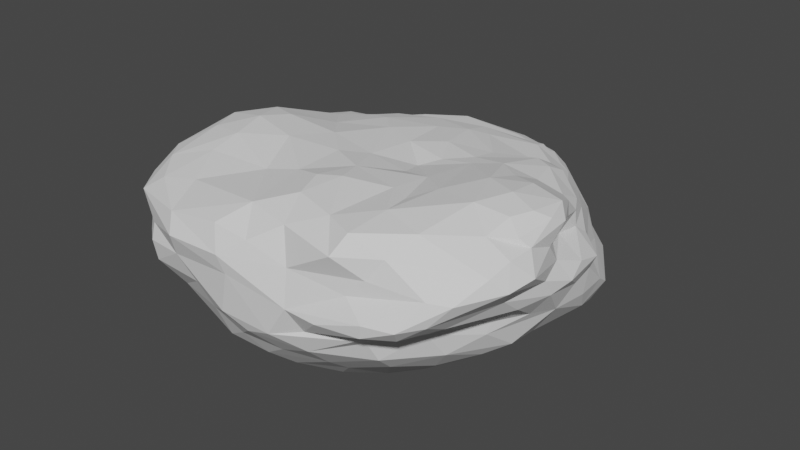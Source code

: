 # Source: flat_rock_2.blend  (saved by Blender 2.80.75; exported with 4.5.12 LTS)
import bpy
from mathutils import Matrix  # noqa: F401  (used for matrix-valued properties, if any)

bpy.ops.wm.read_factory_settings(use_empty=True)
scene = bpy.context.scene
scene.name = 'Scene'

# ---- collections
col_collection = bpy.data.collections.new('Collection'); scene.collection.children.link(col_collection)

# ---- world
world_world = bpy.data.worlds.new('World'); scene.world = world_world
world_world.use_nodes = True; world_world.node_tree.nodes.clear()
_N = world_world.node_tree.nodes; _L = world_world.node_tree.links
n0 = _N.new('ShaderNodeOutputWorld'); n0.name = 'World Output'; n0.location = (300, 300)
n1 = _N.new('ShaderNodeBackground'); n1.name = 'Background'; n1.location = (10, 300)
n1.inputs[0].default_value = (0.05088, 0.05088, 0.05088, 1.0)
_L.new(n1.outputs[0], n0.inputs[0])
n0.is_active_output = True
world_world.color = (0.05088, 0.05088, 0.05088)
world_world.use_sun_shadow = False
world_world.sun_shadow_jitter_overblur = 0.0

# ---- meshes
me_icosphere = bpy.data.meshes.new('Icosphere')
me_icosphere.from_pydata([(-0.8972, -0.3638, -0.2757), (-0.6734, -0.4836, -0.5181), (-0.1849, -0.1814, -0.9009), (-0.4287, -0.3717, -0.7259), (-0.3552, -0.2453, -0.8453), (-0.9673, 0.0118, -0.4793), (-0.7491, -0.0007088, -0.616), (-0.6394, -0.3613, -0.6255), (-0.7869, -0.4468, -0.4088), (-0.8882, 0.5668, -0.3687), (-0.664, 0.8699, -0.1355), (-0.9762, 0.4188, -0.2975), (-0.7227, 0.8511, -0.3399), (-0.2454, 1.096, -0.4701), (-0.04334, 1.07, -0.4939), (-0.4634, 1.04, -0.4659), (-0.5611, -0.4387, 1.232), (0.188, -0.1549, -0.7995), (0.1397, 0.7083, -0.6486), (0.3462, 0.4807, -0.6716), (-0.1628, 0.4995, -0.85), (0.3016, 0.8669, -0.5277), (-0.7093, 0.7744, -0.4412), (0.2285, 0.9704, -0.4834), (-0.8848, -0.5301, 0.99), (0.02993, -0.2967, -0.7913), (0.09765, 0.1956, -0.9073), (-0.08123, 0.25, -0.9253), (0.3176, 0.01387, -0.7585), (-0.9615, -0.3798, 0.5176), (-0.2154, 0.6951, -0.6688), (0.5603, -0.1121, -0.6252), (0.1525, 0.407, -0.8337), (-0.7669, -0.665, 1.033), (0.09048, 0.6778, 0.7714), (-0.8512, -0.2248, -0.5073), (0.7207, 0.2937, -0.3814), (-0.2629, 0.0, -0.9253), (-0.379, -0.6747, -0.4408), (-0.5931, -0.6663, -0.2619), (-0.9937, 0.4857, -0.1663), (-0.698, -0.6502, -0.09245), (-0.8244, -0.5334, 0.01596), (-1.048, -0.003638, -0.1624), (1.007, 0.2612, 0.1368), (-0.2933, -0.4345, -0.7033), (-1.011, -0.1548, -0.2634), (-1.061, 0.2169, -0.1802), (-0.9656, -0.3307, 0.1597), (-1.041, -0.06558, 0.4078), (0.4721, 0.2629, -0.6176), (-0.633, -0.8257, 0.9988), (-0.6617, 0.4563, 0.8322), (0.7622, -0.6853, 0.2748), (-0.7365, -0.8692, 0.8417), (-0.8875, -0.6841, 0.8034), (-0.9368, -0.5485, 0.7265), (-0.9544, -0.3604, 0.8876), (-0.8082, 0.3388, 0.7655), (-0.6145, 0.5952, 0.7131), (-0.3146, -0.3438, 1.275), (-0.7773, 0.2071, 0.8894), (-0.3844, -0.9953, 0.9408), (-0.4583, -0.789, 1.052), (-0.4477, 0.4659, 0.8119), (-0.3525, 0.2895, 1.069), (-0.7926, -0.002186, 1.085), (-0.124, 0.5172, 1.007), (-0.8658, 0.3942, 0.5219), (0.148, 0.5444, 1.034), (0.2363, -0.0918, 1.108), (-0.2478, 0.585, 0.8482), (0.1556, 0.3972, 1.111), (-0.8595, -0.185, 1.126), (-0.1129, 1.057, 0.4619), (0.2682, 0.988, 0.1501), (-0.3925, 0.9722, 0.4969), (-0.51, 0.8716, 0.3824), (-0.1143, 0.7374, 0.7558), (-0.6478, 0.7125, 0.24), (-0.9684, 0.48, -0.02261), (-0.9695, -0.1373, 0.7731), (-0.7416, -0.2279, -0.5732), (-1.045, 0.1991, 0.2882), (-0.9993, 0.05115, 0.5735), (-0.2866, 0.7327, 0.7371), (-0.5177, -0.1308, 1.256), (0.01915, 1.061, 0.3124), (-0.5179, 0.8001, 0.1642), (-0.7383, 0.691, 0.03721), (-0.3142, 0.7972, -0.6089), (-0.6476, 0.3262, -0.6312), (-0.3105, 0.898, 0.04494), (-0.02781, 1.046, -0.2022), (-0.2671, 1.097, -0.3627), (-0.5255, -0.0002952, -0.8507), (0.2995, 0.9589, -0.03213), (-0.4699, 0.5281, -0.6504), (0.06273, 0.9371, -0.5785), (0.6839, 0.7063, 0.1548), (-0.2308, 0.9163, 0.7097), (-0.3178, 0.4374, 1.004), (-0.4974, 0.3993, 0.8913), (0.02349, 1.002, 0.06283), (-0.5994, -0.2563, 1.276), (-0.8726, -0.6526, 0.4793), (-0.2858, 0.9826, 0.6348), (-1.046, 0.06984, 0.109), (-0.9262, -0.08985, 0.9315), (-0.3715, 0.573, 0.7466), (-0.9851, 0.2838, 0.4488), (-0.709, 0.6684, 0.5441), (-0.6258, 0.6817, -0.5374), (0.06545, 1.036, 0.5552), (-0.4339, 0.8027, 0.6966), (-0.4893, 0.8777, 0.5794), (-0.7727, -0.3812, 1.155), (-0.5743, 0.2671, 0.9701), (-0.03156, -1.068, 0.8103), (-0.09008, -1.009, 1.04), (0.06948, 1.026, 0.1855), (-0.6727, -0.8743, 0.141), (-0.6711, 0.7431, 0.4668), (-0.6964, -0.04774, 1.187), (-0.5766, 0.7607, 0.6312), (-0.9871, 0.3321, 0.254), (-0.7378, 0.5516, 0.6812), (-0.8794, 0.6568, -0.1474), (-0.5181, 1.024, -0.3244), (-0.09985, 0.7992, -0.6255), (0.2078, 1.08, 0.4333), (0.3161, 0.8432, 0.6386), (-0.3264, 0.8914, 0.1898), (0.2065, 1.088, 0.3436), (0.1024, 0.8154, 0.6837), (1.151, -0.5157, 0.9759), (0.5889, -0.7017, -0.1915), (0.6845, -0.5182, -0.2928), (0.5256, -0.3901, -0.6233), (-0.006686, -0.8331, -0.4318), (0.08026, -0.7494, -0.5623), (-0.0001062, -1.052, 0.6289), (0.8352, -0.9691, 0.6453), (1.085, -0.3171, 1.048), (1.099, -0.3564, 0.7627), (0.3982, -0.5008, -0.669), (0.3603, -0.7107, -0.4048), (0.2514, -0.6301, -0.6433), (-0.3383, -1.054, 0.7697), (1.007, -0.837, 0.9029), (0.9025, 0.05798, 1.122), (0.5648, -0.2673, -0.6536), (0.2351, -0.4331, -0.7125), (1.128, -0.653, 0.9461), (-0.5878, -0.961, 0.4651), (0.9691, -0.06256, 0.8754), (1.088, -0.597, 1.162), (0.9161, -0.8852, 0.9218), (0.5323, -0.9916, 1.143), (1.074, -0.709, 1.086), (1.081, -0.3105, 1.311), (0.7261, -0.2274, 1.392), (0.9622, -0.4692, 0.4239), (1.101, -0.08649, 0.7197), (1.12, -0.1848, 0.625), (0.6854, -0.9968, 0.5022), (0.5752, -0.8975, 0.2718), (0.3384, -0.9315, -0.006765), (0.1966, -1.016, 0.1422), (0.803, -0.9155, 0.4944), (1.025, -0.3568, 1.377), (0.896, -0.313, 1.432), (1.058, -0.5002, 1.266), (0.5789, -0.7032, 1.366), (0.9858, -0.4607, 1.379), (0.7815, -0.7622, 1.33), (0.236, -0.9297, 1.176), (0.6642, -0.9327, 0.963), (0.7293, -0.8953, 1.175), (1.038, -0.1689, 1.328), (0.9684, -0.5904, 1.295), (1.056, -0.5741, 0.7342), (1.096, -0.4691, 1.178), (0.9707, 0.1612, 0.7004), (1.084, 0.07161, 0.6125), (0.9612, 0.07948, 0.9848), (1.096, -0.2312, 1.231), (0.746, -0.07489, 1.31), (0.7882, 0.03331, 1.215), (1.102, -0.3126, 0.5877), (1.074, -0.2396, 0.841), (0.5899, -0.8504, 0.2184), (0.7401, 0.3202, 1.066), (0.4378, -0.2749, 1.253), (0.8298, -0.4817, 1.426), (0.6089, 0.03915, 1.261), (1.005, -0.05568, 1.07), (0.008356, -0.8836, 1.205), (0.4345, 0.2112, 1.145), (0.8789, -0.1393, 1.369), (0.7237, 0.3995, 0.8852), (0.723, 0.5974, 0.4235), (0.2482, 0.7237, 0.8377), (0.9957, -0.16, 0.9383), (-0.02015, 0.6198, 0.9198), (0.9151, -0.7597, 0.5496), (0.9543, 0.2809, -0.1566), (0.9167, -0.1291, -0.1209), (0.6125, -0.4203, 1.36), (0.5425, -0.5497, 1.321), (0.207, 0.171, 1.158), (0.4394, -0.5023, 1.323), (-0.4261, -0.8128, -0.2252), (-0.1234, -0.8124, -0.4633), (-0.1753, -0.9732, 0.06672), (-0.08271, -0.5664, -0.644), (0.8446, 0.4137, -0.2764), (0.5259, 0.8655, -0.3129), (0.5403, 0.8758, -0.06988), (0.4473, 0.8846, 0.1444), (0.5948, 0.8431, -0.2087), (0.8639, 0.5519, -0.1682), (0.1218, 1.063, -0.3817), (0.3563, 0.9755, -0.3264), (0.6684, 0.7049, 0.3128), (0.3007, 0.961, 0.548), (0.3897, 0.7441, 0.7345), (0.9714, 0.3803, -0.02769), (0.3463, 1.003, 0.3963), (0.782, 0.6798, -0.03797), (0.08017, 0.9424, 0.6419), (0.6256, 0.6073, 0.5417), (0.5808, 0.7022, 0.489), (-0.06716, -0.9195, -0.1737), (0.84, 0.4836, 0.2635), (0.6201, 0.5727, 0.7895), (1.011, -0.3171, 0.3292), (0.6897, 0.65, -0.3071), (-0.1948, -0.8752, -0.3413), (0.2534, 0.4306, 1.086), (0.8417, -0.4047, -0.1505), (0.9209, -0.8848, 0.6843), (0.8809, 0.2649, 0.8151), (0.5902, 0.4587, 0.948), (0.8961, 0.1915, 0.9722), (0.9642, 0.08143, 0.8239), (0.9099, -0.4729, 0.1912), (0.06911, 0.05925, 1.16), (0.6996, -1.005, 0.6435), (0.9802, -0.02176, 1.176), (0.6341, 0.2745, 1.161), (0.7313, 0.2179, 1.175), (0.9192, 0.2787, 0.4117), (1.014, 0.1038, -0.0002392), (1.067, -0.06427, 0.4417), (0.061, -1.003, 0.04229), (0.1406, -0.8868, -0.2081), (0.7128, -0.3191, -0.4048), (0.3394, -0.8115, -0.2492), (1.045, -0.1696, 0.2614), (0.7944, -0.5918, 0.0006883), (0.8168, 0.1482, -0.3188), (0.9502, 0.2232, 0.5605), (1.04, 0.09621, 0.4373), (0.4259, 0.08185, 1.185), (0.9346, -0.3195, -0.04557), (0.3508, -0.9593, 0.2397), (0.5161, 0.4122, 0.9763), (0.4146, 0.6133, 0.9366), (0.6112, -0.8002, 0.004718), (0.9247, -0.4621, 0.3213), (0.8932, -0.548, 0.4003), (0.4031, 0.6858, 0.8869), (-0.05245, 0.6783, 0.8015), (0.008181, 0.3487, 1.092), (-0.05814, -1.034, 0.1847), (-0.2143, -0.5874, 1.162), (1.055, 0.03011, 0.2263), (0.8033, 0.4649, 0.551), (0.24, -0.5893, 1.376), (0.4717, -1.024, 0.4828), (0.2873, -0.236, 1.186), (-0.09139, 0.1028, 1.192), (0.5628, -0.9143, 1.316), (0.1739, -0.4308, 1.316), (0.4018, -0.8406, 1.307), (-0.5741, -0.5796, 1.139), (0.177, -0.7728, 1.322), (-0.03378, -0.5679, 1.255), (0.07497, -0.221, 1.232), (1.052, -0.4721, 0.5584), (0.3027, 0.001431, 1.147), (0.3038, -1.018, 0.4856), (0.2858, -0.9775, 0.839), (-0.5644, -0.9563, 0.2638), (0.4742, -0.01121, 1.217), (0.73, -0.7624, 0.337), (-0.4599, -0.8904, 0.01918), (-0.3556, -1.014, 0.5334), (-0.02982, -0.3225, 1.275), (-0.3631, 0.02641, 1.146), (0.09128, -1.008, 0.9897), (-0.6014, -0.9296, 0.6195), (-0.967, -0.4579, 0.3766), (-0.766, -0.8267, 0.3429), (-0.2268, 0.2373, 1.139), (0.5773, -0.9513, 0.7751), (-0.2023, -0.1587, 1.248), (-0.2521, -0.999, 0.3057), (0.1267, -0.6238, 1.348), (0.7097, 0.5246, 0.6635), (-1.056, 0.3463, -0.02921), (-0.9958, -0.3131, -0.01856), (-0.7621, 0.4976, -0.5461), (0.2532, 0.3301, -0.7911), (0.7393, -0.02312, -0.4601), (0.3893, -0.2345, -0.7123), (-0.322, 1.028, -0.561), (-0.004132, 0.0001018, -0.9425)], [], [(173, 175, 194), (122, 68, 111), (56, 24, 57), (317, 129, 90), (129, 98, 18), (1, 38, 39), (282, 274, 305), (276, 286, 63), (39, 121, 41), (161, 208, 194), (39, 38, 212), (84, 58, 110), (132, 92, 88), (210, 198, 72), (214, 275, 308), (24, 55, 54), (38, 45, 215), (73, 24, 116), (148, 298, 141), (7, 6, 95), (83, 110, 125), (29, 49, 303), (24, 54, 33), (299, 284, 289), (24, 73, 57), (57, 29, 56), (263, 44, 252), (315, 261, 207), (62, 197, 63), (29, 105, 56), (66, 61, 108), (158, 178, 283), (33, 116, 24), (62, 63, 51), (83, 49, 84), (121, 42, 41), (52, 61, 117), (38, 215, 213), (73, 123, 66), (302, 304, 154), (52, 58, 61), (264, 210, 291), (154, 294, 298), (291, 70, 295), (173, 211, 285), (33, 286, 16), (105, 55, 56), (304, 55, 105), (101, 64, 102), (247, 282, 289), (117, 300, 65), (68, 126, 111), (291, 295, 264), (180, 159, 156), (289, 284, 281), (168, 141, 275), (209, 193, 211), (83, 107, 49), (276, 197, 288), (282, 307, 289), (65, 300, 305), (33, 51, 286), (133, 228, 219), (75, 120, 133), (86, 104, 60), (292, 248, 306), (300, 117, 123), (133, 219, 75), (117, 61, 123), (70, 289, 281), (79, 88, 89), (88, 92, 10), (61, 66, 123), (299, 60, 288), (101, 102, 65), (287, 176, 285), (83, 84, 110), (108, 84, 81), (266, 280, 292), (79, 89, 125), (119, 301, 197), (292, 168, 266), (247, 70, 291), (55, 302, 54), (73, 81, 57), (68, 58, 126), (68, 125, 110), (73, 66, 108), (86, 60, 307), (161, 194, 171), (103, 120, 75), (285, 283, 173), (112, 313, 22), (148, 302, 298), (62, 118, 119), (62, 119, 197), (93, 103, 96), (287, 279, 309), (129, 18, 30), (90, 129, 30), (300, 123, 86), (300, 86, 307), (108, 58, 84), (236, 189, 290), (304, 302, 55), (117, 102, 52), (154, 298, 302), (173, 194, 208), (121, 304, 42), (222, 94, 93), (97, 112, 90), (286, 276, 16), (29, 303, 105), (105, 303, 304), (315, 50, 36), (54, 302, 148), (49, 48, 303), (57, 81, 29), (68, 79, 125), (117, 65, 102), (206, 221, 227), (16, 104, 116), (261, 315, 36), (62, 51, 54), (73, 116, 104), (99, 229, 218), (285, 158, 283), (293, 176, 301), (247, 289, 70), (22, 128, 15), (285, 176, 158), (177, 178, 158), (293, 306, 177), (176, 293, 158), (173, 283, 175), (159, 178, 157), (128, 22, 12), (263, 262, 184), (259, 236, 246), (214, 255, 275), (177, 157, 178), (206, 227, 253), (259, 254, 189), (157, 149, 159), (246, 265, 259), (193, 284, 211), (73, 104, 123), (234, 278, 252), (266, 165, 280), (175, 283, 178), (38, 238, 212), (44, 234, 252), (288, 287, 309), (159, 175, 178), (278, 201, 310), (306, 293, 292), (119, 118, 301), (284, 309, 279), (276, 288, 60), (141, 118, 148), (141, 292, 118), (180, 182, 172), (263, 252, 262), (265, 240, 257), (214, 308, 297), (206, 216, 221), (193, 208, 295), (288, 309, 284), (161, 171, 199), (60, 299, 307), (193, 209, 208), (293, 118, 292), (287, 285, 279), (180, 174, 194), (159, 180, 175), (60, 16, 276), (288, 197, 287), (293, 177, 158), (118, 62, 148), (180, 194, 175), (259, 265, 207), (176, 197, 301), (208, 209, 173), (284, 299, 288), (193, 281, 284), (247, 291, 210), (141, 168, 292), (266, 166, 165), (281, 193, 70), (157, 177, 306), (236, 259, 189), (298, 275, 141), (286, 51, 63), (38, 213, 238), (264, 198, 210), (208, 161, 295), (81, 73, 108), (236, 162, 270), (292, 280, 248), (98, 21, 18), (116, 33, 16), (294, 154, 121), (298, 308, 275), (255, 168, 275), (293, 301, 118), (180, 156, 182), (133, 130, 228), (180, 172, 174), (278, 234, 201), (62, 54, 148), (236, 290, 162), (44, 263, 277), (104, 16, 60), (44, 227, 234), (217, 220, 237), (236, 270, 246), (99, 218, 219), (56, 55, 24), (50, 315, 31), (7, 95, 4), (2, 37, 318), (4, 95, 37), (7, 82, 6), (7, 4, 3), (5, 313, 6), (46, 5, 0), (35, 5, 82), (7, 1, 82), (8, 0, 35), (215, 45, 25), (91, 95, 6), (25, 2, 318), (2, 45, 4), (45, 38, 3), (45, 2, 25), (9, 313, 5), (10, 128, 12), (127, 12, 9), (127, 9, 40), (18, 20, 30), (82, 1, 35), (97, 30, 20), (317, 98, 129), (13, 94, 14), (13, 317, 94), (14, 222, 23), (313, 91, 6), (91, 313, 97), (317, 112, 15), (15, 128, 94), (95, 97, 20), (17, 316, 152), (18, 19, 32), (19, 314, 32), (18, 32, 20), (19, 21, 36), (30, 97, 90), (122, 79, 68), (5, 35, 0), (91, 97, 95), (98, 14, 23), (21, 19, 18), (1, 8, 35), (5, 6, 82), (37, 2, 4), (1, 3, 38), (42, 303, 48), (3, 1, 7), (132, 76, 87), (89, 88, 10), (128, 93, 94), (10, 127, 89), (45, 3, 4), (11, 9, 5), (47, 11, 5), (10, 12, 127), (92, 128, 10), (317, 13, 14), (217, 21, 223), (21, 23, 223), (128, 92, 93), (22, 313, 9), (317, 15, 94), (15, 112, 22), (23, 222, 223), (151, 316, 31), (25, 318, 17), (26, 318, 27), (27, 318, 37), (28, 318, 26), (19, 36, 50), (304, 121, 154), (12, 22, 9), (112, 317, 90), (31, 316, 28), (32, 314, 26), (95, 27, 37), (261, 36, 216), (25, 17, 152), (26, 314, 28), (11, 47, 40), (1, 39, 8), (318, 28, 17), (28, 314, 50), (316, 17, 28), (238, 297, 212), (39, 212, 121), (40, 311, 80), (41, 42, 0), (42, 312, 0), (43, 47, 46), (238, 214, 297), (41, 8, 39), (42, 304, 303), (47, 83, 311), (31, 315, 151), (212, 297, 121), (98, 317, 14), (50, 31, 28), (84, 49, 81), (43, 312, 107), (47, 43, 107), (29, 81, 49), (21, 98, 23), (33, 54, 51), (20, 32, 27), (314, 19, 50), (46, 0, 312), (32, 26, 27), (276, 63, 197), (80, 83, 125), (42, 48, 312), (48, 49, 107), (107, 312, 48), (8, 41, 0), (5, 46, 47), (43, 46, 312), (47, 107, 83), (110, 58, 68), (40, 47, 311), (80, 311, 83), (52, 59, 126), (316, 151, 138), (20, 27, 95), (94, 222, 14), (112, 97, 313), (58, 108, 61), (96, 223, 222), (36, 21, 237), (96, 222, 93), (136, 146, 145), (307, 282, 300), (134, 273, 34), (226, 232, 131), (69, 34, 204), (225, 131, 232), (75, 219, 96), (130, 133, 74), (152, 215, 25), (74, 87, 76), (156, 153, 135), (289, 307, 299), (226, 231, 232), (113, 130, 74), (126, 59, 111), (89, 127, 80), (156, 159, 153), (153, 241, 181), (169, 241, 142), (256, 139, 258), (316, 145, 152), (215, 147, 140), (282, 305, 300), (159, 149, 153), (104, 86, 123), (64, 71, 109), (204, 273, 71), (204, 71, 67), (67, 274, 72), (241, 169, 205), (71, 85, 109), (67, 69, 204), (226, 272, 235), (305, 101, 65), (274, 282, 247), (85, 71, 78), (144, 135, 153), (198, 267, 239), (151, 315, 257), (145, 147, 152), (147, 146, 140), (137, 136, 145), (145, 316, 138), (257, 138, 151), (137, 257, 240), (147, 215, 152), (258, 139, 140), (137, 138, 257), (140, 139, 213), (140, 146, 258), (145, 138, 137), (147, 145, 146), (140, 213, 215), (124, 111, 59), (181, 144, 153), (231, 226, 235), (67, 72, 69), (11, 40, 9), (109, 114, 124), (59, 64, 109), (230, 100, 134), (126, 58, 52), (92, 120, 103), (273, 204, 34), (202, 34, 69), (67, 71, 101), (100, 78, 134), (130, 225, 228), (75, 96, 103), (106, 115, 114), (78, 273, 134), (78, 71, 273), (132, 77, 76), (80, 125, 89), (74, 106, 113), (109, 124, 59), (101, 305, 67), (87, 74, 133), (106, 76, 115), (77, 115, 76), (115, 77, 122), (85, 114, 109), (113, 225, 130), (74, 76, 106), (115, 122, 124), (77, 88, 79), (100, 114, 85), (99, 219, 224), (114, 115, 124), (80, 127, 40), (87, 120, 132), (92, 132, 120), (111, 124, 122), (93, 92, 103), (77, 79, 122), (88, 77, 132), (59, 52, 102), (133, 120, 87), (305, 274, 67), (182, 135, 143), (113, 230, 225), (64, 101, 71), (64, 59, 102), (100, 230, 113), (100, 85, 78), (113, 106, 100), (100, 106, 114), (245, 183, 242), (264, 195, 250), (142, 241, 149), (197, 176, 287), (143, 186, 182), (191, 53, 296), (157, 142, 149), (270, 271, 53), (193, 295, 70), (153, 149, 241), (296, 169, 166), (135, 190, 143), (144, 181, 189), (173, 209, 211), (168, 167, 166), (195, 295, 161), (163, 184, 245), (163, 164, 184), (150, 244, 251), (172, 160, 170), (172, 170, 174), (135, 144, 190), (160, 172, 182), (184, 183, 245), (196, 186, 143), (164, 189, 254), (181, 241, 205), (196, 155, 185), (161, 187, 195), (238, 139, 233), (242, 244, 245), (271, 270, 162), (164, 144, 189), (310, 201, 231), (184, 262, 183), (199, 188, 187), (182, 156, 135), (143, 190, 203), (196, 249, 186), (196, 143, 203), (139, 256, 233), (165, 169, 142), (160, 182, 186), (161, 199, 187), (170, 171, 174), (179, 249, 199), (150, 249, 185), (199, 171, 179), (181, 205, 290), (185, 155, 245), (150, 188, 199), (174, 171, 194), (164, 254, 184), (196, 203, 155), (160, 179, 170), (150, 199, 249), (195, 187, 188), (248, 165, 142), (244, 242, 200), (160, 186, 179), (179, 186, 249), (248, 157, 306), (170, 179, 171), (205, 271, 290), (169, 296, 205), (168, 166, 266), (144, 164, 190), (142, 157, 248), (203, 190, 155), (251, 188, 150), (185, 245, 244), (188, 251, 195), (150, 185, 244), (165, 166, 169), (192, 200, 243), (195, 264, 295), (190, 163, 155), (296, 166, 191), (165, 248, 280), (53, 269, 260), (258, 167, 256), (227, 44, 253), (234, 229, 99), (227, 229, 234), (225, 230, 131), (217, 237, 21), (234, 99, 224), (310, 200, 242), (278, 242, 262), (221, 220, 229), (242, 278, 310), (247, 210, 274), (220, 218, 229), (233, 214, 238), (53, 271, 205), (308, 298, 294), (294, 121, 297), (213, 139, 238), (192, 251, 244), (246, 270, 53), (206, 207, 261), (202, 272, 226), (198, 264, 250), (224, 219, 228), (232, 201, 224), (206, 261, 216), (254, 277, 263), (211, 279, 285), (206, 253, 207), (219, 218, 96), (198, 250, 267), (230, 134, 131), (225, 232, 228), (202, 69, 268), (251, 192, 250), (190, 164, 163), (200, 192, 244), (189, 181, 290), (235, 310, 231), (36, 237, 216), (131, 202, 226), (249, 196, 185), (234, 224, 201), (235, 272, 268), (34, 202, 134), (250, 243, 267), (221, 229, 227), (210, 72, 274), (221, 216, 237), (44, 277, 253), (245, 155, 163), (233, 256, 255), (265, 315, 207), (267, 268, 239), (69, 72, 239), (243, 235, 268), (198, 239, 72), (224, 228, 232), (53, 205, 296), (220, 217, 223), (220, 223, 218), (131, 134, 202), (251, 250, 195), (242, 183, 262), (191, 167, 269), (272, 202, 268), (231, 201, 232), (96, 218, 223), (277, 254, 259), (221, 237, 220), (207, 253, 259), (167, 258, 269), (136, 260, 269), (167, 255, 256), (260, 136, 137), (243, 268, 267), (250, 192, 243), (136, 258, 146), (235, 243, 200), (263, 184, 254), (259, 253, 277), (136, 269, 258), (315, 265, 257), (69, 239, 268), (252, 278, 262), (191, 166, 167), (53, 191, 269), (168, 255, 167), (137, 240, 260), (53, 260, 246), (290, 271, 162), (308, 294, 297), (260, 265, 246), (240, 265, 260), (279, 211, 284), (233, 255, 214), (200, 310, 235)])
_uv = me_icosphere.uv_layers.new(name='UVMap')
_uv.uv.foreach_set('vector', [0.0, 0.0, 0.0, 0.0, 0.0, 0.0, 0.0, 0.0, 0.0, 0.0, 0.0, 0.0, 0.0, 0.0, 0.0, 0.0, 0.0, 0.0, 0.0, 0.0, 0.0, 0.0, 0.0, 0.0, 0.0, 0.0, 0.0, 0.0, 0.0, 0.0, 0.0, 0.0, 0.0, 0.0, 0.0, 0.0, 0.0, 0.0, 0.0, 0.0, 0.0, 0.0, 0.0, 0.0, 0.0, 0.0, 0.0, 0.0, 0.0, 0.0, 0.0, 0.0, 0.0, 0.0, 0.0, 0.0, 0.0, 0.0, 0.0, 0.0, 0.0, 0.0, 0.0, 0.0, 0.0, 0.0, 0.0, 0.0, 0.0, 0.0, 0.0, 0.0, 0.0, 0.0, 0.0, 0.0, 0.0, 0.0, 0.0, 0.0, 0.0, 0.0, 0.0, 0.0, 0.0, 0.0, 0.0, 0.0, 0.0, 0.0, 0.0, 0.0, 0.0, 0.0, 0.0, 0.0, 0.0, 0.0, 0.0, 0.0, 0.0, 0.0, 0.0, 0.0, 0.0, 0.0, 0.0, 0.0, 0.0, 0.0, 0.0, 0.0, 0.0, 0.0, 0.0, 0.0, 0.0, 0.0, 0.0, 0.0, 0.0, 0.0, 0.0, 0.0, 0.0, 0.0, 0.0, 0.0, 0.0, 0.0, 0.0, 0.0, 0.0, 0.0, 0.0, 0.0, 0.0, 0.0, 0.0, 0.0, 0.0, 0.0, 0.0, 0.0, 0.0, 0.0, 0.0, 0.0, 0.0, 0.0, 0.0, 0.0, 0.0, 0.0, 0.0, 0.0, 0.0, 0.0, 0.0, 0.0, 0.0, 0.0, 0.0, 0.0, 0.0, 0.0, 0.0, 0.0, 0.0, 0.0, 0.0, 0.0, 0.0, 0.0, 0.0, 0.0, 0.0, 0.0, 0.0, 0.0, 0.0, 0.0, 0.0, 0.0, 0.0, 0.0, 0.0, 0.0, 0.0, 0.0, 0.0, 0.0, 0.0, 0.0, 0.0, 0.0, 0.0, 0.0, 0.0, 0.0, 0.0, 0.0, 0.0, 0.0, 0.0, 0.0, 0.0, 0.0, 0.0, 0.0, 0.0, 0.0, 0.0, 0.0, 0.0, 0.0, 0.0, 0.0, 0.0, 0.0, 0.0, 0.0, 0.0, 0.0, 0.0, 0.0, 0.0, 0.0, 0.0, 0.0, 0.0, 0.0, 0.0, 0.0, 0.0, 0.0, 0.0, 0.0, 0.0, 0.0, 0.0, 0.0, 0.0, 0.0, 0.0, 0.0, 0.0, 0.0, 0.0, 0.0, 0.0, 0.0, 0.0, 0.0, 0.0, 0.0, 0.0, 0.0, 0.0, 0.0, 0.0, 0.0, 0.0, 0.0, 0.0, 0.0, 0.0, 0.0, 0.0, 0.0, 0.0, 0.0, 0.0, 0.0, 0.0, 0.0, 0.0, 0.0, 0.0, 0.0, 0.0, 0.0, 0.0, 0.0, 0.0, 0.0, 0.0, 0.0, 0.0, 0.0, 0.0, 0.0, 0.0, 0.0, 0.0, 0.0, 0.0, 0.0, 0.0, 0.0, 0.0, 0.0, 0.0, 0.0, 0.0, 0.0, 0.0, 0.0, 0.0, 0.0, 0.0, 0.0, 0.0, 0.0, 0.0, 0.0, 0.0, 0.0, 0.0, 0.0, 0.0, 0.0, 0.0, 0.0, 0.0, 0.0, 0.0, 0.0, 0.0, 0.0, 0.0, 0.0, 0.0, 0.0, 0.0, 0.0, 0.0, 0.0, 0.0, 0.0, 0.0, 0.0, 0.0, 0.0, 0.0, 0.0, 0.0, 0.0, 0.0, 0.0, 0.0, 0.0, 0.0, 0.0, 0.0, 0.0, 0.0, 0.0, 0.0, 0.0, 0.0, 0.0, 0.0, 0.0, 0.0, 0.0, 0.0, 0.0, 0.0, 0.0, 0.0, 0.0, 0.0, 0.0, 0.0, 0.0, 0.0, 0.0, 0.0, 0.0, 0.0, 0.0, 0.0, 0.0, 0.0, 0.0, 0.0, 0.0, 0.0, 0.0, 0.0, 0.0, 0.0, 0.0, 0.0, 0.0, 0.0, 0.0, 0.0, 0.0, 0.0, 0.0, 0.0, 0.0, 0.0, 0.0, 0.0, 0.0, 0.0, 0.0, 0.0, 0.0, 0.0, 0.0, 0.0, 0.0, 0.0, 0.0, 0.0, 0.0, 0.0, 0.0, 0.0, 0.0, 0.0, 0.0, 0.0, 0.0, 0.0, 0.0, 0.0, 0.0, 0.0, 0.0, 0.0, 0.0, 0.0, 0.0, 0.0, 0.0, 0.0, 0.0, 0.0, 0.0, 0.0, 0.0, 0.0, 0.0, 0.0, 0.0, 0.0, 0.0, 0.0, 0.0, 0.0, 0.0, 0.0, 0.0, 0.0, 0.0, 0.0, 0.0, 0.0, 0.0, 0.0, 0.0, 0.0, 0.0, 0.0, 0.0, 0.0, 0.0, 0.0, 0.0, 0.0, 0.0, 0.0, 0.0, 0.0, 0.0, 0.0, 0.0, 0.0, 0.0, 0.0, 0.0, 0.0, 0.0, 0.0, 0.0, 0.0, 0.0, 0.0, 0.0, 0.0, 0.0, 0.0, 0.0, 0.0, 0.0, 0.0, 0.0, 0.0, 0.0, 0.0, 0.0, 0.0, 0.0, 0.0, 0.0, 0.0, 0.0, 0.0, 0.0, 0.0, 0.0, 0.0, 0.0, 0.0, 0.0, 0.0, 0.0, 0.0, 0.0, 0.0, 0.0, 0.0, 0.0, 0.0, 0.0, 0.0, 0.0, 0.0, 0.0, 0.0, 0.0, 0.0, 0.0, 0.0, 0.0, 0.0, 0.0, 0.0, 0.0, 0.0, 0.0, 0.0, 0.0, 0.0, 0.0, 0.0, 0.0, 0.0, 0.0, 0.0, 0.0, 0.0, 0.0, 0.0, 0.0, 0.0, 0.0, 0.0, 0.0, 0.0, 0.0, 0.0, 0.0, 0.0, 0.0, 0.0, 0.0, 0.0, 0.0, 0.0, 0.0, 0.0, 0.0, 0.0, 0.0, 0.0, 0.0, 0.0, 0.0, 0.0, 0.0, 0.0, 0.0, 0.0, 0.0, 0.0, 0.0, 0.0, 0.0, 0.0, 0.0, 0.0, 0.0, 0.0, 0.0, 0.0, 0.0, 0.0, 0.0, 0.0, 0.0, 0.0, 0.0, 0.0, 0.0, 0.0, 0.0, 0.0, 0.0, 0.0, 0.0, 0.0, 0.0, 0.0, 0.0, 0.0, 0.0, 0.0, 0.0, 0.0, 0.0, 0.0, 0.0, 0.0, 0.0, 0.0, 0.0, 0.0, 0.0, 0.0, 0.0, 0.0, 0.0, 0.0, 0.0, 0.0, 0.0, 0.0, 0.0, 0.0, 0.0, 0.0, 0.0, 0.0, 0.0, 0.0, 0.0, 0.0, 0.0, 0.0, 0.0, 0.0, 0.0, 0.0, 0.0, 0.0, 0.0, 0.0, 0.0, 0.0, 0.0, 0.0, 0.0, 0.0, 0.0, 0.0, 0.0, 0.0, 0.0, 0.0, 0.0, 0.0, 0.0, 0.0, 0.0, 0.0, 0.0, 0.0, 0.0, 0.0, 0.0, 0.0, 0.0, 0.0, 0.0, 0.0, 0.0, 0.0, 0.0, 0.0, 0.0, 0.0, 0.0, 0.0, 0.0, 0.0, 0.0, 0.0, 0.0, 0.0, 0.0, 0.0, 0.0, 0.0, 0.0, 0.0, 0.0, 0.0, 0.0, 0.0, 0.0, 0.0, 0.0, 0.0, 0.0, 0.0, 0.0, 0.0, 0.0, 0.0, 0.0, 0.0, 0.0, 0.0, 0.0, 0.0, 0.0, 0.0, 0.0, 0.0, 0.0, 0.0, 0.0, 0.0, 0.0, 0.0, 0.0, 0.0, 0.0, 0.0, 0.0, 0.0, 0.0, 0.0, 0.0, 0.0, 0.0, 0.0, 0.0, 0.0, 0.0, 0.0, 0.0, 0.0, 0.0, 0.0, 0.0, 0.0, 0.0, 0.0, 0.0, 0.0, 0.0, 0.0, 0.0, 0.0, 0.0, 0.0, 0.0, 0.0, 0.0, 0.0, 0.0, 0.0, 0.0, 0.0, 0.0, 0.0, 0.0, 0.0, 0.0, 0.0, 0.0, 0.0, 0.0, 0.0, 0.0, 0.0, 0.0, 0.0, 0.0, 0.0, 0.0, 0.0, 0.0, 0.0, 0.0, 0.0, 0.0, 0.0, 0.0, 0.0, 0.0, 0.0, 0.0, 0.0, 0.0, 0.0, 0.0, 0.0, 0.0, 0.0, 0.0, 0.0, 0.0, 0.0, 0.0, 0.0, 0.0, 0.0, 0.0, 0.0, 0.0, 0.0, 0.0, 0.0, 0.0, 0.0, 0.0, 0.0, 0.0, 0.0, 0.0, 0.0, 0.0, 0.0, 0.0, 0.0, 0.0, 0.0, 0.0, 0.0, 0.0, 0.0, 0.0, 0.0, 0.0, 0.0, 0.0, 0.0, 0.0, 0.0, 0.0, 0.0, 0.0, 0.0, 0.0, 0.0, 0.0, 0.0, 0.0, 0.0, 0.0, 0.0, 0.0, 0.0, 0.0, 0.0, 0.0, 0.0, 0.0, 0.0, 0.0, 0.0, 0.0, 0.0, 0.0, 0.0, 0.0, 0.0, 0.0, 0.0, 0.0, 0.0, 0.0, 0.0, 0.0, 0.0, 0.0, 0.0, 0.0, 0.0, 0.0, 0.0, 0.0, 0.0, 0.0, 0.0, 0.0, 0.0, 0.0, 0.0, 0.0, 0.0, 0.0, 0.0, 0.0, 0.0, 0.0, 0.0, 0.0, 0.0, 0.0, 0.0, 0.0, 0.0, 0.0, 0.0, 0.0, 0.0, 0.0, 0.0, 0.0, 0.0, 0.0, 0.0, 0.0, 0.0, 0.0, 0.0, 0.0, 0.0, 0.0, 0.0, 0.0, 0.0, 0.0, 0.0, 0.0, 0.0, 0.0, 0.0, 0.0, 0.0, 0.0, 0.0, 0.0, 0.0, 0.0, 0.0, 0.0, 0.0, 0.0, 0.0, 0.0, 0.0, 0.0, 0.0, 0.0, 0.0, 0.0, 0.0, 0.0, 0.0, 0.0, 0.0, 0.0, 0.0, 0.0, 0.0, 0.0, 0.0, 0.0, 0.0, 0.0, 0.0, 0.0, 0.0, 0.0, 0.0, 0.0, 0.0, 0.0, 0.0, 0.0, 0.0, 0.0, 0.0, 0.0, 0.0, 0.0, 0.0, 0.0, 0.0, 0.0, 0.0, 0.0, 0.0, 0.0, 0.0, 0.0, 0.0, 0.0, 0.0, 0.0, 0.0, 0.0, 0.0, 0.0, 0.0, 0.0, 0.0, 0.0, 0.0, 0.0, 0.0, 0.0, 0.0, 0.0, 0.0, 0.0, 0.0, 0.0, 0.0, 0.0, 0.0, 0.0, 0.0, 0.0, 0.0, 0.0, 0.0, 0.0, 0.0, 0.0, 0.0, 0.0, 0.0, 0.0, 0.0, 0.0, 0.0, 0.0, 0.0, 0.0, 0.0, 0.0, 0.0, 0.0, 0.0, 0.0, 0.0, 0.0, 0.0, 0.0, 0.0, 0.0, 0.0, 0.0, 0.0, 0.0, 0.0, 0.0, 0.0, 0.0, 0.0, 0.0, 0.0, 0.0, 0.0, 0.0, 0.0, 0.0, 0.0, 0.0, 0.0, 0.0, 0.0, 0.0, 0.0, 0.0, 0.0, 0.0, 0.0, 0.0, 0.0, 0.0, 0.0, 0.0, 0.0, 0.0, 0.0, 0.0, 0.0, 0.0, 0.0, 0.0, 0.0, 0.0, 0.0, 0.0, 0.0, 0.0, 0.0, 0.0, 0.0, 0.0, 0.0, 0.0, 0.0, 0.0, 0.0, 0.0, 0.0, 0.0, 0.0, 0.0, 0.0, 0.0, 0.0, 0.0, 0.0, 0.0, 0.0, 0.0, 0.0, 0.0, 0.0, 0.0, 0.0, 0.0, 0.0, 0.0, 0.0, 0.0, 0.0, 0.0, 0.0, 0.0, 0.0, 0.0, 0.0, 0.0, 0.0, 0.0, 0.0, 0.0, 0.0, 0.0, 0.0, 0.0, 0.0, 0.0, 0.0, 0.0, 0.0, 0.0, 0.0, 0.0, 0.0, 0.0, 0.0, 0.0, 0.0, 0.0, 0.0, 0.0, 0.0, 0.0, 0.0, 0.0, 0.0, 0.0, 0.0, 0.0, 0.0, 0.0, 0.0, 0.0, 0.0, 0.0, 0.0, 0.0, 0.0, 0.0, 0.0, 0.0, 0.0, 0.0, 0.0, 0.0, 0.0, 0.0, 0.0, 0.0, 0.0, 0.0, 0.0, 0.0, 0.0, 0.0, 0.0, 0.0, 0.0, 0.0, 0.0, 0.0, 0.0, 0.0, 0.0, 0.0, 0.0, 0.0, 0.0, 0.0, 0.0, 0.0, 0.0, 0.0, 0.0, 0.0, 0.0, 0.0, 0.0, 0.0, 0.0, 0.0, 0.0, 0.0, 0.0, 0.0, 0.0, 0.0, 0.0, 0.0, 0.0, 0.0, 0.0, 0.0, 0.0, 0.0, 0.0, 0.0, 0.0, 0.0, 0.0, 0.0, 0.0, 0.0, 0.0, 0.0, 0.0, 0.0, 0.0, 0.0, 0.0, 0.0, 0.0, 0.0, 0.0, 0.0, 0.0, 0.0, 0.0, 0.0, 0.0, 0.0, 0.0, 0.0, 0.0, 0.0, 0.0, 0.0, 0.0, 0.0, 0.0, 0.0, 0.0, 0.0, 0.0, 0.0, 0.0, 0.0, 0.0, 0.0, 0.0, 0.0, 0.0, 0.0, 0.0, 0.0, 0.0, 0.0, 0.0, 0.0, 0.0, 0.0, 0.0, 0.0, 0.0, 0.0, 0.0, 0.0, 0.0, 0.0, 0.0, 0.0, 0.0, 0.0, 0.0, 0.0, 0.0, 0.0, 0.0, 0.0, 0.0, 0.0, 0.0, 0.0, 0.0, 0.0, 0.0, 0.0, 0.0, 0.0, 0.0, 0.0, 0.0, 0.0, 0.0, 0.0, 0.0, 0.0, 0.0, 0.0, 0.0, 0.0, 0.0, 0.0, 0.0, 0.0, 0.0, 0.0, 0.0, 0.0, 0.0, 0.0, 0.0, 0.0, 0.0, 0.0, 0.0, 0.0, 0.0, 0.0, 0.0, 0.0, 0.0, 0.0, 0.0, 0.0, 0.0, 0.0, 0.0, 0.0, 0.0, 0.0, 0.0, 0.0, 0.0, 0.0, 0.0, 0.0, 0.0, 0.0, 0.0, 0.0, 0.0, 0.0, 0.0, 0.0, 0.0, 0.0, 0.0, 0.0, 0.0, 0.0, 0.0, 0.0, 0.0, 0.0, 0.0, 0.0, 0.0, 0.0, 0.0, 0.0, 0.0, 0.0, 0.0, 0.0, 0.0, 0.0, 0.0, 0.0, 0.0, 0.0, 0.0, 0.0, 0.0, 0.0, 0.0, 0.0, 0.0, 0.0, 0.0, 0.0, 0.0, 0.0, 0.0, 0.0, 0.0, 0.0, 0.0, 0.0, 0.0, 0.0, 0.0, 0.0, 0.0, 0.0, 0.0, 0.0, 0.0, 0.0, 0.0, 0.0, 0.0, 0.0, 0.0, 0.0, 0.0, 0.0, 0.0, 0.0, 0.0, 0.0, 0.0, 0.0, 0.0, 0.0, 0.0, 0.0, 0.0, 0.0, 0.0, 0.0, 0.0, 0.0, 0.0, 0.0, 0.0, 0.0, 0.0, 0.0, 0.0, 0.0, 0.0, 0.0, 0.0, 0.0, 0.0, 0.0, 0.0, 0.0, 0.0, 0.0, 0.0, 0.0, 0.0, 0.0, 0.0, 0.0, 0.0, 0.0, 0.0, 0.0, 0.0, 0.0, 0.0, 0.0, 0.0, 0.0, 0.0, 0.0, 0.0, 0.0, 0.0, 0.0, 0.0, 0.0, 0.0, 0.0, 0.0, 0.0, 0.0, 0.0, 0.0, 0.0, 0.0, 0.0, 0.0, 0.0, 0.0, 0.0, 0.0, 0.0, 0.0, 0.0, 0.0, 0.0, 0.0, 0.0, 0.0, 0.0, 0.0, 0.0, 0.0, 0.0, 0.0, 0.0, 0.0, 0.0, 0.0, 0.0, 0.0, 0.0, 0.0, 0.0, 0.0, 0.0, 0.0, 0.0, 0.0, 0.0, 0.0, 0.0, 0.0, 0.0, 0.0, 0.0, 0.0, 0.0, 0.0, 0.0, 0.0, 0.0, 0.0, 0.0, 0.0, 0.0, 0.0, 0.0, 0.0, 0.0, 0.0, 0.0, 0.0, 0.0, 0.0, 0.0, 0.0, 0.0, 0.0, 0.0, 0.0, 0.0, 0.0, 0.0, 0.0, 0.0, 0.0, 0.0, 0.0, 0.0, 0.0, 0.0, 0.0, 0.0, 0.0, 0.0, 0.0, 0.0, 0.0, 0.0, 0.0, 0.0, 0.0, 0.0, 0.0, 0.0, 0.0, 0.0, 0.0, 0.0, 0.0, 0.0, 0.0, 0.0, 0.0, 0.0, 0.0, 0.0, 0.0, 0.0, 0.0, 0.0, 0.0, 0.0, 0.0, 0.0, 0.0, 0.0, 0.0, 0.0, 0.0, 0.0, 0.0, 0.0, 0.0, 0.0, 0.0, 0.0, 0.0, 0.0, 0.0, 0.0, 0.0, 0.0, 0.0, 0.0, 0.0, 0.0, 0.0, 0.0, 0.0, 0.0, 0.0, 0.0, 0.0, 0.0, 0.0, 0.0, 0.0, 0.0, 0.0, 0.0, 0.0, 0.0, 0.0, 0.0, 0.0, 0.0, 0.0, 0.0, 0.0, 0.0, 0.0, 0.0, 0.0, 0.0, 0.0, 0.0, 0.0, 0.0, 0.0, 0.0, 0.0, 0.0, 0.0, 0.0, 0.0, 0.0, 0.0, 0.0, 0.0, 0.0, 0.0, 0.0, 0.0, 0.0, 0.0, 0.0, 0.0, 0.0, 0.0, 0.0, 0.0, 0.0, 0.0, 0.0, 0.0, 0.0, 0.0, 0.0, 0.0, 0.0, 0.0, 0.0, 0.0, 0.0, 0.0, 0.0, 0.0, 0.0, 0.0, 0.0, 0.0, 0.0, 0.0, 0.0, 0.0, 0.0, 0.0, 0.0, 0.0, 0.0, 0.0, 0.0, 0.0, 0.0, 0.0, 0.0, 0.0, 0.0, 0.0, 0.0, 0.0, 0.0, 0.0, 0.0, 0.0, 0.0, 0.0, 0.0, 0.0, 0.0, 0.0, 0.0, 0.0, 0.0, 0.0, 0.0, 0.0, 0.0, 0.0, 0.0, 0.0, 0.0, 0.0, 0.0, 0.0, 0.0, 0.0, 0.0, 0.0, 0.0, 0.0, 0.0, 0.0, 0.0, 0.0, 0.0, 0.0, 0.0, 0.0, 0.0, 0.0, 0.0, 0.0, 0.0, 0.0, 0.0, 0.0, 0.0, 0.0, 0.0, 0.0, 0.0, 0.0, 0.0, 0.0, 0.0, 0.0, 0.0, 0.0, 0.0, 0.0, 0.0, 0.0, 0.0, 0.0, 0.0, 0.0, 0.0, 0.0, 0.0, 0.0, 0.0, 0.0, 0.0, 0.0, 0.0, 0.0, 0.0, 0.0, 0.0, 0.0, 0.0, 0.0, 0.0, 0.0, 0.0, 0.0, 0.0, 0.0, 0.0, 0.0, 0.0, 0.0, 0.0, 0.0, 0.0, 0.0, 0.0, 0.0, 0.0, 0.0, 0.0, 0.0, 0.0, 0.0, 0.0, 0.0, 0.0, 0.0, 0.0, 0.0, 0.0, 0.0, 0.0, 0.0, 0.0, 0.0, 0.0, 0.0, 0.0, 0.0, 0.0, 0.0, 0.0, 0.0, 0.0, 0.0, 0.0, 0.0, 0.0, 0.0, 0.0, 0.0, 0.0, 0.0, 0.0, 0.0, 0.0, 0.0, 0.0, 0.0, 0.0, 0.0, 0.0, 0.0, 0.0, 0.0, 0.0, 0.0, 0.0, 0.0, 0.0, 0.0, 0.0, 0.0, 0.0, 0.0, 0.0, 0.0, 0.0, 0.0, 0.0, 0.0, 0.0, 0.0, 0.0, 0.0, 0.0, 0.0, 0.0, 0.0, 0.0, 0.0, 0.0, 0.0, 0.0, 0.0, 0.0, 0.0, 0.0, 0.0, 0.0, 0.0, 0.0, 0.0, 0.0, 0.0, 0.0, 0.0, 0.0, 0.0, 0.0, 0.0, 0.0, 0.0, 0.0, 0.0, 0.0, 0.0, 0.0, 0.0, 0.0, 0.0, 0.0, 0.0, 0.0, 0.0, 0.0, 0.0, 0.0, 0.0, 0.0, 0.0, 0.0, 0.0, 0.0, 0.0, 0.0, 0.0, 0.0, 0.0, 0.0, 0.0, 0.0, 0.0, 0.0, 0.0, 0.0, 0.0, 0.0, 0.0, 0.0, 0.0, 0.0, 0.0, 0.0, 0.0, 0.0, 0.0, 0.0, 0.0, 0.0, 0.0, 0.0, 0.0, 0.0, 0.0, 0.0, 0.0, 0.0, 0.0, 0.0, 0.0, 0.0, 0.0, 0.0, 0.0, 0.0, 0.0, 0.0, 0.0, 0.0, 0.0, 0.0, 0.0, 0.0, 0.0, 0.0, 0.0, 0.0, 0.0, 0.0, 0.0, 0.0, 0.0, 0.0, 0.0, 0.0, 0.0, 0.0, 0.0, 0.0, 0.0, 0.0, 0.0, 0.0, 0.0, 0.0, 0.0, 0.0, 0.0, 0.0, 0.0, 0.0, 0.0, 0.0, 0.0, 0.0, 0.0, 0.0, 0.0, 0.0, 0.0, 0.0, 0.0, 0.0, 0.0, 0.0, 0.0, 0.0, 0.0, 0.0, 0.0, 0.0, 0.0, 0.0, 0.0, 0.0, 0.0, 0.0, 0.0, 0.0, 0.0, 0.0, 0.0, 0.0, 0.0, 0.0, 0.0, 0.0, 0.0, 0.0, 0.0, 0.0, 0.0, 0.0, 0.0, 0.0, 0.0, 0.0, 0.0, 0.0, 0.0, 0.0, 0.0, 0.0, 0.0, 0.0, 0.0, 0.0, 0.0, 0.0, 0.0, 0.0, 0.0, 0.0, 0.0, 0.0, 0.0, 0.0, 0.0, 0.0, 0.0, 0.0, 0.0, 0.0, 0.0, 0.0, 0.0, 0.0, 0.0, 0.0, 0.0, 0.0, 0.0, 0.0, 0.0, 0.0, 0.0, 0.0, 0.0, 0.0, 0.0, 0.0, 0.0, 0.0, 0.0, 0.0, 0.0, 0.0, 0.0, 0.0, 0.0, 0.0, 0.0, 0.0, 0.0, 0.0, 0.0, 0.0, 0.0, 0.0, 0.0, 0.0, 0.0, 0.0, 0.0, 0.0, 0.0, 0.0, 0.0, 0.0, 0.0, 0.0, 0.0, 0.0, 0.0, 0.0, 0.0, 0.0, 0.0, 0.0, 0.0, 0.0, 0.0, 0.0, 0.0, 0.0, 0.0, 0.0, 0.0, 0.0, 0.0, 0.0, 0.0, 0.0, 0.0, 0.0, 0.0, 0.0, 0.0, 0.0, 0.0, 0.0, 0.0, 0.0, 0.0, 0.0, 0.0, 0.0, 0.0, 0.0, 0.0, 0.0, 0.0, 0.0, 0.0, 0.0, 0.0, 0.0, 0.0, 0.0, 0.0, 0.0, 0.0, 0.0, 0.0, 0.0, 0.0, 0.0, 0.0, 0.0, 0.0, 0.0, 0.0, 0.0, 0.0, 0.0, 0.0, 0.0, 0.0, 0.0, 0.0, 0.0, 0.0, 0.0, 0.0, 0.0, 0.0, 0.0, 0.0, 0.0, 0.0, 0.0, 0.0, 0.0, 0.0, 0.0, 0.0, 0.0, 0.0, 0.0, 0.0, 0.0, 0.0, 0.0, 0.0, 0.0, 0.0, 0.0, 0.0, 0.0, 0.0, 0.0, 0.0, 0.0, 0.0, 0.0, 0.0, 0.0, 0.0, 0.0, 0.0, 0.0, 0.0, 0.0, 0.0, 0.0, 0.0, 0.0, 0.0, 0.0, 0.0, 0.0, 0.0, 0.0, 0.0, 0.0, 0.0, 0.0, 0.0, 0.0, 0.0, 0.0, 0.0, 0.0, 0.0, 0.0, 0.0, 0.0, 0.0, 0.0, 0.0, 0.0, 0.0, 0.0, 0.0, 0.0, 0.0, 0.0, 0.0, 0.0, 0.0, 0.0, 0.0, 0.0, 0.0, 0.0, 0.0, 0.0, 0.0, 0.0, 0.0, 0.0, 0.0, 0.0, 0.0, 0.0, 0.0, 0.0, 0.0, 0.0, 0.0, 0.0, 0.0, 0.0, 0.0, 0.0, 0.0, 0.0, 0.0, 0.0, 0.0, 0.0, 0.0, 0.0, 0.0, 0.0, 0.0, 0.0, 0.0, 0.0, 0.0, 0.0, 0.0, 0.0, 0.0, 0.0, 0.0, 0.0, 0.0, 0.0, 0.0, 0.0, 0.0, 0.0, 0.0, 0.0, 0.0, 0.0, 0.0, 0.0, 0.0, 0.0, 0.0, 0.0, 0.0, 0.0, 0.0, 0.0, 0.0, 0.0, 0.0, 0.0, 0.0, 0.0, 0.0, 0.0, 0.0, 0.0, 0.0, 0.0, 0.0, 0.0, 0.0, 0.0, 0.0, 0.0, 0.0, 0.0, 0.0, 0.0, 0.0, 0.0, 0.0, 0.0, 0.0, 0.0, 0.0, 0.0, 0.0, 0.0, 0.0, 0.0, 0.0, 0.0, 0.0, 0.0, 0.0, 0.0, 0.0, 0.0, 0.0, 0.0, 0.0, 0.0, 0.0, 0.0, 0.0, 0.0, 0.0, 0.0, 0.0, 0.0, 0.0, 0.0, 0.0, 0.0, 0.0, 0.0, 0.0, 0.0, 0.0, 0.0, 0.0, 0.0, 0.0, 0.0, 0.0, 0.0, 0.0, 0.0, 0.0, 0.0, 0.0, 0.0, 0.0, 0.0, 0.0, 0.0, 0.0, 0.0, 0.0, 0.0, 0.0, 0.0, 0.0, 0.0, 0.0, 0.0, 0.0, 0.0, 0.0, 0.0, 0.0, 0.0, 0.0, 0.0, 0.0, 0.0, 0.0, 0.0, 0.0, 0.0, 0.0, 0.0, 0.0, 0.0, 0.0, 0.0, 0.0, 0.0, 0.0, 0.0, 0.0, 0.0, 0.0, 0.0, 0.0, 0.0, 0.0, 0.0, 0.0, 0.0, 0.0, 0.0, 0.0, 0.0, 0.0, 0.0, 0.0, 0.0, 0.0, 0.0, 0.0, 0.0, 0.0, 0.0, 0.0, 0.0, 0.0, 0.0, 0.0, 0.0, 0.0, 0.0, 0.0, 0.0, 0.0, 0.0, 0.0, 0.0, 0.0, 0.0, 0.0, 0.0, 0.0, 0.0, 0.0, 0.0, 0.0, 0.0, 0.0, 0.0, 0.0, 0.0, 0.0, 0.0, 0.0, 0.0, 0.0, 0.0, 0.0, 0.0, 0.0, 0.0, 0.0, 0.0, 0.0, 0.0, 0.0, 0.0, 0.0, 0.0, 0.0, 0.0, 0.0, 0.0, 0.0, 0.0, 0.0, 0.0, 0.0, 0.0, 0.0, 0.0, 0.0, 0.0, 0.0, 0.0, 0.0, 0.0, 0.0, 0.0, 0.0, 0.0, 0.0, 0.0, 0.0, 0.0, 0.0, 0.0, 0.0, 0.0, 0.0, 0.0, 0.0, 0.0, 0.0, 0.0, 0.0, 0.0, 0.0, 0.0, 0.0, 0.0, 0.0, 0.0, 0.0, 0.0, 0.0, 0.0, 0.0, 0.0, 0.0, 0.0, 0.0, 0.0, 0.0, 0.0, 0.0, 0.0, 0.0, 0.0, 0.0, 0.0, 0.0, 0.0, 0.0, 0.0, 0.0, 0.0, 0.0, 0.0, 0.0, 0.0, 0.0, 0.0, 0.0, 0.0, 0.0, 0.0, 0.0, 0.0, 0.0, 0.0, 0.0, 0.0, 0.0, 0.0, 0.0, 0.0, 0.0, 0.0, 0.0, 0.0, 0.0, 0.0, 0.0, 0.0, 0.0, 0.0, 0.0, 0.0, 0.0, 0.0, 0.0, 0.0, 0.0, 0.0, 0.0, 0.0, 0.0, 0.0, 0.0, 0.0, 0.0, 0.0, 0.0, 0.0, 0.0, 0.0, 0.0, 0.0, 0.0, 0.0, 0.0, 0.0, 0.0, 0.0, 0.0, 0.0, 0.0, 0.0, 0.0, 0.0, 0.0, 0.0, 0.0, 0.0, 0.0, 0.0, 0.0, 0.0, 0.0, 0.0, 0.0, 0.0, 0.0, 0.0, 0.0, 0.0, 0.0, 0.0, 0.0, 0.0, 0.0, 0.0, 0.0, 0.0, 0.0, 0.0, 0.0, 0.0, 0.0, 0.0, 0.0, 0.0, 0.0, 0.0, 0.0, 0.0, 0.0, 0.0, 0.0, 0.0, 0.0, 0.0, 0.0, 0.0, 0.0, 0.0, 0.0, 0.0, 0.0, 0.0, 0.0, 0.0, 0.0, 0.0, 0.0, 0.0, 0.0, 0.0, 0.0, 0.0, 0.0, 0.0, 0.0, 0.0, 0.0, 0.0, 0.0, 0.0, 0.0, 0.0, 0.0, 0.0, 0.0, 0.0, 0.0, 0.0, 0.0, 0.0, 0.0, 0.0, 0.0, 0.0, 0.0, 0.0, 0.0, 0.0, 0.0, 0.0, 0.0, 0.0, 0.0, 0.0, 0.0, 0.0, 0.0, 0.0, 0.0, 0.0, 0.0, 0.0, 0.0, 0.0, 0.0, 0.0, 0.0, 0.0, 0.0, 0.0, 0.0, 0.0, 0.0, 0.0, 0.0, 0.0, 0.0, 0.0, 0.0, 0.0, 0.0, 0.0, 0.0, 0.0, 0.0, 0.0, 0.0, 0.0, 0.0, 0.0, 0.0, 0.0, 0.0, 0.0, 0.0, 0.0, 0.0, 0.0, 0.0, 0.0, 0.0, 0.0, 0.0, 0.0, 0.0, 0.0, 0.0, 0.0, 0.0, 0.0, 0.0, 0.0, 0.0, 0.0, 0.0, 0.0, 0.0, 0.0, 0.0, 0.0, 0.0, 0.0, 0.0, 0.0, 0.0, 0.0, 0.0, 0.0, 0.0, 0.0, 0.0, 0.0, 0.0, 0.0, 0.0, 0.0, 0.0, 0.0, 0.0, 0.0, 0.0, 0.0, 0.0, 0.0, 0.0, 0.0, 0.0, 0.0, 0.0, 0.0, 0.0, 0.0, 0.0, 0.0, 0.0, 0.0, 0.0, 0.0, 0.0, 0.0, 0.0, 0.0, 0.0, 0.0, 0.0, 0.0, 0.0, 0.0, 0.0, 0.0, 0.0, 0.0, 0.0, 0.0, 0.0, 0.0, 0.0, 0.0, 0.0, 0.0, 0.0, 0.0, 0.0, 0.0, 0.0, 0.0, 0.0, 0.0, 0.0, 0.0, 0.0, 0.0, 0.0, 0.0, 0.0, 0.0, 0.0, 0.0, 0.0, 0.0, 0.0, 0.0, 0.0, 0.0, 0.0, 0.0, 0.0, 0.0, 0.0, 0.0, 0.0, 0.0, 0.0, 0.0, 0.0, 0.0, 0.0, 0.0, 0.0, 0.0, 0.0, 0.0, 0.0, 0.0, 0.0, 0.0, 0.0, 0.0, 0.0, 0.0, 0.0, 0.0, 0.0, 0.0, 0.0, 0.0, 0.0, 0.0, 0.0, 0.0, 0.0, 0.0, 0.0, 0.0, 0.0, 0.0, 0.0, 0.0, 0.0, 0.0, 0.0, 0.0, 0.0, 0.0, 0.0, 0.0, 0.0, 0.0, 0.0, 0.0, 0.0, 0.0, 0.0, 0.0, 0.0, 0.0, 0.0, 0.0, 0.0, 0.0, 0.0, 0.0, 0.0, 0.0, 0.0, 0.0, 0.0, 0.0, 0.0, 0.0, 0.0, 0.0, 0.0, 0.0, 0.0, 0.0, 0.0, 0.0, 0.0, 0.0, 0.0, 0.0, 0.0, 0.0, 0.0, 0.0, 0.0, 0.0, 0.0, 0.0, 0.0, 0.0, 0.0, 0.0, 0.0, 0.0, 0.0, 0.0, 0.0, 0.0, 0.0, 0.0, 0.0, 0.0, 0.0, 0.0, 0.0, 0.0, 0.0, 0.0, 0.0, 0.0, 0.0, 0.0, 0.0, 0.0, 0.0, 0.0, 0.0, 0.0, 0.0, 0.0, 0.0, 0.0, 0.0, 0.0, 0.0, 0.0, 0.0, 0.0, 0.0, 0.0, 0.0, 0.0, 0.0, 0.0, 0.0, 0.0, 0.0, 0.0, 0.0, 0.0, 0.0, 0.0, 0.0, 0.0, 0.0, 0.0, 0.0, 0.0, 0.0, 0.0, 0.0, 0.0, 0.0, 0.0, 0.0, 0.0, 0.0, 0.0, 0.0, 0.0, 0.0, 0.0, 0.0, 0.0, 0.0, 0.0, 0.0, 0.0, 0.0, 0.0, 0.0, 0.0, 0.0, 0.0, 0.0, 0.0, 0.0, 0.0, 0.0, 0.0, 0.0, 0.0, 0.0, 0.0, 0.0, 0.0, 0.0, 0.0, 0.0, 0.0, 0.0, 0.0, 0.0, 0.0, 0.0, 0.0, 0.0, 0.0, 0.0, 0.0, 0.0, 0.0, 0.0, 0.0, 0.0, 0.0, 0.0, 0.0, 0.0, 0.0, 0.0, 0.0, 0.0, 0.0, 0.0, 0.0, 0.0, 0.0, 0.0, 0.0, 0.0, 0.0, 0.0, 0.0, 0.0, 0.0, 0.0, 0.0, 0.0, 0.0, 0.0, 0.0, 0.0, 0.0, 0.0, 0.0, 0.0, 0.0, 0.0, 0.0, 0.0, 0.0, 0.0, 0.0, 0.0, 0.0, 0.0, 0.0, 0.0, 0.0, 0.0, 0.0, 0.0, 0.0, 0.0, 0.0, 0.0, 0.0, 0.0, 0.0, 0.0, 0.0, 0.0, 0.0, 0.0, 0.0, 0.0, 0.0, 0.0, 0.0, 0.0, 0.0, 0.0, 0.0, 0.0, 0.0, 0.0, 0.0, 0.0, 0.0, 0.0, 0.0, 0.0, 0.0, 0.0, 0.0, 0.0, 0.0, 0.0, 0.0, 0.0, 0.0, 0.0, 0.0, 0.0, 0.0, 0.0, 0.0, 0.0, 0.0, 0.0, 0.0, 0.0, 0.0, 0.0, 0.0, 0.0, 0.0, 0.0, 0.0, 0.0, 0.0, 0.0, 0.0, 0.0, 0.0, 0.0, 0.0, 0.0, 0.0, 0.0, 0.0, 0.0, 0.0, 0.0, 0.0, 0.0, 0.0, 0.0, 0.0, 0.0, 0.0, 0.0, 0.0, 0.0, 0.0, 0.0, 0.0, 0.0, 0.0, 0.0, 0.0, 0.0, 0.0, 0.0, 0.0, 0.0, 0.0, 0.0, 0.0, 0.0, 0.0, 0.0, 0.0, 0.0, 0.0, 0.0, 0.0, 0.0, 0.0, 0.0, 0.0, 0.0, 0.0, 0.0, 0.0, 0.0, 0.0, 0.0, 0.0, 0.0, 0.0, 0.0, 0.0, 0.0, 0.0, 0.0, 0.0, 0.0, 0.0, 0.0, 0.0, 0.0, 0.0, 0.0, 0.0, 0.0, 0.0, 0.0, 0.0, 0.0, 0.0, 0.0, 0.0, 0.0, 0.0, 0.0, 0.0, 0.0, 0.0, 0.0, 0.0, 0.0, 0.0, 0.0, 0.0, 0.0, 0.0, 0.0, 0.0, 0.0, 0.0, 0.0, 0.0, 0.0, 0.0, 0.0, 0.0, 0.0, 0.0, 0.0, 0.0, 0.0, 0.0, 0.0, 0.0, 0.0, 0.0, 0.0, 0.0, 0.0, 0.0, 0.0, 0.0, 0.0, 0.0, 0.0, 0.0, 0.0, 0.0, 0.0, 0.0, 0.0, 0.0, 0.0, 0.0, 0.0, 0.0, 0.0, 0.0, 0.0, 0.0, 0.0, 0.0, 0.0, 0.0, 0.0, 0.0, 0.0, 0.0, 0.0, 0.0, 0.0, 0.0, 0.0, 0.0, 0.0, 0.0, 0.0, 0.0, 0.0, 0.0, 0.0, 0.0, 0.0, 0.0, 0.0, 0.0, 0.0, 0.0, 0.0, 0.0, 0.0, 0.0, 0.0, 0.0, 0.0, 0.0, 0.0, 0.0, 0.0, 0.0, 0.0, 0.0, 0.0, 0.0, 0.0, 0.0, 0.0, 0.0, 0.0, 0.0, 0.0, 0.0, 0.0, 0.0, 0.0, 0.0, 0.0, 0.0, 0.0, 0.0, 0.0, 0.0, 0.0, 0.0, 0.0, 0.0, 0.0, 0.0, 0.0, 0.0, 0.0, 0.0, 0.0, 0.0, 0.0, 0.0, 0.0, 0.0, 0.0, 0.0, 0.0, 0.0, 0.0, 0.0, 0.0, 0.0, 0.0, 0.0, 0.0, 0.0, 0.0, 0.0, 0.0, 0.0, 0.0, 0.0, 0.0, 0.0, 0.0, 0.0, 0.0, 0.0, 0.0, 0.0, 0.0, 0.0, 0.0, 0.0, 0.0, 0.0, 0.0, 0.0, 0.0, 0.0, 0.0, 0.0, 0.0, 0.0, 0.0, 0.0, 0.0, 0.0, 0.0, 0.0, 0.0, 0.0, 0.0, 0.0, 0.0, 0.0, 0.0, 0.0, 0.0, 0.0, 0.0, 0.0, 0.0, 0.0, 0.0, 0.0, 0.0, 0.0, 0.0, 0.0, 0.0, 0.0, 0.0, 0.0, 0.0, 0.0, 0.0, 0.0, 0.0, 0.0, 0.0, 0.0, 0.0, 0.0, 0.0, 0.0, 0.0, 0.0, 0.0, 0.0, 0.0, 0.0, 0.0, 0.0, 0.0, 0.0, 0.0, 0.0, 0.0, 0.0, 0.0, 0.0, 0.0, 0.0, 0.0, 0.0, 0.0, 0.0, 0.0, 0.0, 0.0, 0.0, 0.0, 0.0, 0.0, 0.0, 0.0, 0.0, 0.0, 0.0, 0.0, 0.0, 0.0, 0.0, 0.0, 0.0, 0.0, 0.0, 0.0, 0.0, 0.0, 0.0, 0.0, 0.0, 0.0, 0.0, 0.0, 0.0, 0.0, 0.0, 0.0, 0.0, 0.0, 0.0, 0.0, 0.0, 0.0, 0.0, 0.0, 0.0, 0.0, 0.0, 0.0, 0.0, 0.0, 0.0, 0.0, 0.0, 0.0, 0.0, 0.0, 0.0, 0.0, 0.0, 0.0, 0.0, 0.0, 0.0, 0.0, 0.0, 0.0, 0.0, 0.0, 0.0, 0.0, 0.0, 0.0, 0.0, 0.0, 0.0, 0.0, 0.0, 0.0, 0.0, 0.0, 0.0, 0.0, 0.0, 0.0, 0.0, 0.0, 0.0, 0.0, 0.0, 0.0, 0.0, 0.0, 0.0, 0.0, 0.0, 0.0, 0.0, 0.0, 0.0, 0.0, 0.0, 0.0, 0.0, 0.0, 0.0, 0.0, 0.0, 0.0, 0.0, 0.0, 0.0, 0.0, 0.0, 0.0, 0.0, 0.0, 0.0, 0.0, 0.0, 0.0, 0.0, 0.0, 0.0, 0.0, 0.0, 0.0, 0.0, 0.0, 0.0, 0.0, 0.0, 0.0, 0.0, 0.0, 0.0, 0.0, 0.0, 0.0, 0.0, 0.0, 0.0, 0.0, 0.0, 0.0, 0.0, 0.0, 0.0, 0.0, 0.0, 0.0, 0.0, 0.0, 0.0, 0.0, 0.0, 0.0, 0.0, 0.0, 0.0, 0.0, 0.0, 0.0, 0.0, 0.0, 0.0, 0.0, 0.0, 0.0, 0.0, 0.0, 0.0, 0.0, 0.0, 0.0, 0.0, 0.0, 0.0, 0.0, 0.0, 0.0, 0.0, 0.0, 0.0, 0.0, 0.0, 0.0, 0.0, 0.0, 0.0, 0.0, 0.0, 0.0, 0.0, 0.0, 0.0, 0.0, 0.0, 0.0, 0.0, 0.0, 0.0, 0.0, 0.0, 0.0, 0.0, 0.0, 0.0, 0.0, 0.0, 0.0, 0.0, 0.0, 0.0, 0.0, 0.0, 0.0, 0.0, 0.0, 0.0, 0.0, 0.0, 0.0, 0.0, 0.0, 0.0, 0.0, 0.0, 0.0, 0.0, 0.0, 0.0, 0.0, 0.0, 0.0, 0.0])
me_icosphere.use_remesh_preserve_volume = False
me_icosphere.use_remesh_preserve_attributes = False
me_icosphere.use_mirror_vertex_groups = False
me_icosphere.update()

# ---- objects
ob_icosphere = bpy.data.objects.new('Icosphere', me_icosphere)

# ---- transforms, parenting, visibility, modifiers, constraints
ob_icosphere.location = (0.0, 0.0, 0.0)
ob_icosphere.scale = (6.929, 6.929, 3.244)
ob_icosphere.lineart.crease_threshold = 0.0

# ---- collection membership
col_collection.objects.link(ob_icosphere)

# ---- scene / render settings (as saved in the file)
scene.frame_start = 1; scene.frame_end = 250; scene.frame_set(1)
scene.render.engine = 'BLENDER_EEVEE_NEXT'
scene.cycles.use_denoising = False
scene.cycles.samples = 128
scene.cycles.sampling_pattern = 'TABULATED_SOBOL'
scene.cycles.use_adaptive_sampling = False
scene.cycles.use_light_tree = False
scene.view_settings.view_transform = 'Filmic'
bpy.context.view_layer.update()

# ---- added for rendering (the .blend has no active camera and no usable light): camera, sun
cam_auto = bpy.data.cameras.new('AutoCamera')
cam_auto.lens = 50.0
cam_auto.sensor_width = 36.0
cam_auto.clip_end = 1000.0
ob_auto_camera = bpy.data.objects.new('AutoCamera', cam_auto)
scene.collection.objects.link(ob_auto_camera)
ob_auto_camera.location = (21.3881, -25.1928, 17.6565)
ob_auto_camera.rotation_euler = (1.09748, -7.21219e-08, 0.694738)
scene.camera = ob_auto_camera
light_auto_sun = bpy.data.lights.new('AutoSun', 'SUN')
light_auto_sun.energy = 3.0
light_auto_sun.angle = 0.0523599
ob_auto_sun = bpy.data.objects.new('AutoSun', light_auto_sun)
scene.collection.objects.link(ob_auto_sun)
ob_auto_sun.rotation_euler = (0.872665, 0.174533, 0.523599)
bpy.context.view_layer.update()

